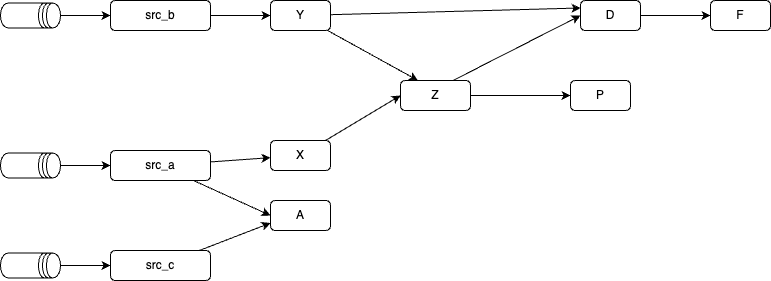

The diagram above was exported from draw.io. Its source (the exported page's mxGraphModel, read from the mxfile embedded in the PNG):
<mxGraphModel dx="1881" dy="364" grid="1" gridSize="10" guides="1" tooltips="1" connect="1" arrows="1" fold="1" page="1" pageScale="1" pageWidth="850" pageHeight="1100" math="0" shadow="0">
  <root>
    <mxCell id="0" />
    <mxCell id="1" parent="0" />
    <mxCell id="18" value="src_c" style="rounded=1;whiteSpace=wrap;html=1;" parent="1" vertex="1">
      <mxGeometry x="-400" y="530" width="100" height="30" as="geometry" />
    </mxCell>
    <mxCell id="59" style="edgeStyle=none;html=1;" parent="1" source="21" target="58" edge="1">
      <mxGeometry relative="1" as="geometry" />
    </mxCell>
    <mxCell id="21" value="src_a" style="rounded=1;whiteSpace=wrap;html=1;" parent="1" vertex="1">
      <mxGeometry x="-400" y="430" width="100" height="30" as="geometry" />
    </mxCell>
    <mxCell id="23" value="src_b" style="rounded=1;whiteSpace=wrap;html=1;" parent="1" vertex="1">
      <mxGeometry x="-400" y="280" width="100" height="30" as="geometry" />
    </mxCell>
    <mxCell id="55" style="edgeStyle=none;html=1;" parent="1" source="25" target="54" edge="1">
      <mxGeometry relative="1" as="geometry" />
    </mxCell>
    <mxCell id="25" value="Z" style="rounded=1;whiteSpace=wrap;html=1;" parent="1" vertex="1">
      <mxGeometry x="-110" y="360" width="70" height="30" as="geometry" />
    </mxCell>
    <mxCell id="31" value="F" style="rounded=1;whiteSpace=wrap;html=1;" parent="1" vertex="1">
      <mxGeometry x="200" y="280" width="60" height="30" as="geometry" />
    </mxCell>
    <mxCell id="33" value="" style="edgeStyle=none;html=1;entryX=0;entryY=0.5;entryDx=0;entryDy=0;" parent="1" source="23" target="48" edge="1">
      <mxGeometry relative="1" as="geometry">
        <mxPoint x="-285" y="357" as="sourcePoint" />
        <mxPoint x="-220" y="290" as="targetPoint" />
      </mxGeometry>
    </mxCell>
    <mxCell id="35" value="" style="edgeStyle=none;html=1;entryX=0;entryY=0.5;entryDx=0;entryDy=0;" parent="1" source="21" target="57" edge="1">
      <mxGeometry relative="1" as="geometry">
        <mxPoint x="-285" y="440" as="sourcePoint" />
        <mxPoint x="-235" y="439.23076923076917" as="targetPoint" />
      </mxGeometry>
    </mxCell>
    <mxCell id="39" value="" style="edgeStyle=none;html=1;entryX=0;entryY=0.75;entryDx=0;entryDy=0;" parent="1" source="18" target="57" edge="1">
      <mxGeometry relative="1" as="geometry">
        <mxPoint x="-285" y="543" as="sourcePoint" />
        <mxPoint x="-235" y="543.0769230769231" as="targetPoint" />
      </mxGeometry>
    </mxCell>
    <mxCell id="45" value="" style="edgeStyle=none;html=1;entryX=0;entryY=0.5;entryDx=0;entryDy=0;exitX=0.75;exitY=0;exitDx=0;exitDy=0;" parent="1" source="25" target="51" edge="1">
      <mxGeometry relative="1" as="geometry">
        <mxPoint x="5" y="445" as="sourcePoint" />
        <mxPoint x="55" y="445" as="targetPoint" />
      </mxGeometry>
    </mxCell>
    <mxCell id="49" style="edgeStyle=none;html=1;entryX=0.25;entryY=0;entryDx=0;entryDy=0;" parent="1" source="48" target="25" edge="1">
      <mxGeometry relative="1" as="geometry" />
    </mxCell>
    <mxCell id="61" style="edgeStyle=none;html=1;entryX=0;entryY=0.25;entryDx=0;entryDy=0;" parent="1" source="48" target="51" edge="1">
      <mxGeometry relative="1" as="geometry">
        <mxPoint x="60" y="270" as="targetPoint" />
      </mxGeometry>
    </mxCell>
    <mxCell id="48" value="Y" style="rounded=1;whiteSpace=wrap;html=1;" parent="1" vertex="1">
      <mxGeometry x="-240" y="280" width="60" height="30" as="geometry" />
    </mxCell>
    <mxCell id="53" style="edgeStyle=none;html=1;exitX=1;exitY=0.5;exitDx=0;exitDy=0;entryX=0;entryY=0.5;entryDx=0;entryDy=0;" parent="1" source="51" target="31" edge="1">
      <mxGeometry relative="1" as="geometry" />
    </mxCell>
    <mxCell id="51" value="D" style="rounded=1;whiteSpace=wrap;html=1;" parent="1" vertex="1">
      <mxGeometry x="70" y="280" width="60" height="30" as="geometry" />
    </mxCell>
    <mxCell id="54" value="P" style="rounded=1;whiteSpace=wrap;html=1;" parent="1" vertex="1">
      <mxGeometry x="60" y="360" width="60" height="30" as="geometry" />
    </mxCell>
    <mxCell id="57" value="A" style="rounded=1;whiteSpace=wrap;html=1;" parent="1" vertex="1">
      <mxGeometry x="-240" y="480" width="60" height="30" as="geometry" />
    </mxCell>
    <mxCell id="60" style="edgeStyle=none;html=1;entryX=0;entryY=0.5;entryDx=0;entryDy=0;" parent="1" source="58" target="25" edge="1">
      <mxGeometry relative="1" as="geometry" />
    </mxCell>
    <mxCell id="58" value="X" style="rounded=1;whiteSpace=wrap;html=1;" parent="1" vertex="1">
      <mxGeometry x="-240" y="420" width="60" height="30" as="geometry" />
    </mxCell>
    <mxCell id="67" style="edgeStyle=none;html=1;entryX=0;entryY=0.5;entryDx=0;entryDy=0;" parent="1" source="62" target="23" edge="1">
      <mxGeometry relative="1" as="geometry" />
    </mxCell>
    <mxCell id="62" value="" style="shape=datastore;whiteSpace=wrap;html=1;direction=south;" parent="1" vertex="1">
      <mxGeometry x="-510" y="282.5" width="60" height="25" as="geometry" />
    </mxCell>
    <mxCell id="66" style="edgeStyle=none;html=1;entryX=0;entryY=0.5;entryDx=0;entryDy=0;" parent="1" source="63" target="21" edge="1">
      <mxGeometry relative="1" as="geometry" />
    </mxCell>
    <mxCell id="63" value="" style="shape=datastore;whiteSpace=wrap;html=1;direction=south;" parent="1" vertex="1">
      <mxGeometry x="-510" y="432.5" width="60" height="25" as="geometry" />
    </mxCell>
    <mxCell id="65" style="edgeStyle=none;html=1;entryX=0;entryY=0.5;entryDx=0;entryDy=0;" parent="1" source="64" target="18" edge="1">
      <mxGeometry relative="1" as="geometry" />
    </mxCell>
    <mxCell id="64" value="" style="shape=datastore;whiteSpace=wrap;html=1;direction=south;" parent="1" vertex="1">
      <mxGeometry x="-510" y="532.5" width="60" height="25" as="geometry" />
    </mxCell>
  </root>
</mxGraphModel>